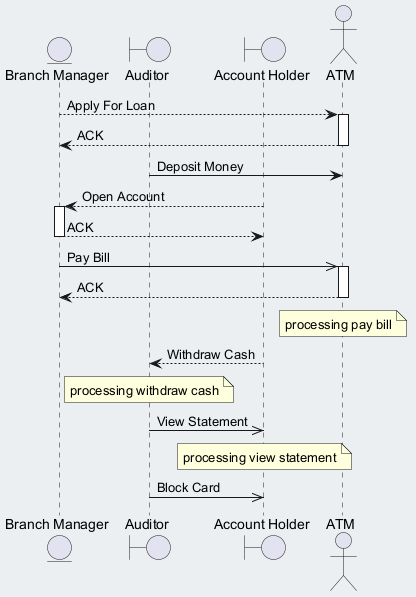

The diagram above was rendered by PlantUML. Its source (embedded in the PNG):
@startuml
skinparam backgroundColor #ECEFF1
skinparam classBackgroundColor #FFFFFF
skinparam classBorderColor #455A64
entity "Branch Manager" as BM
boundary "Auditor" as A
boundary "Account Holder" as AH
actor "ATM" as A2
BM --> A2 : Apply For Loan
activate A2
A2 --> BM : ACK
deactivate A2
A -> A2 : Deposit Money
AH --> BM : Open Account
activate BM
BM --> AH : ACK
deactivate BM
BM ->> A2 : Pay Bill
activate A2
A2 --> BM : ACK
deactivate A2
note over A2 : processing pay bill
AH --> A : Withdraw Cash
note over A : processing withdraw cash
A ->> AH : View Statement
note over AH : processing view statement
A ->> AH : Block Card
@enduml